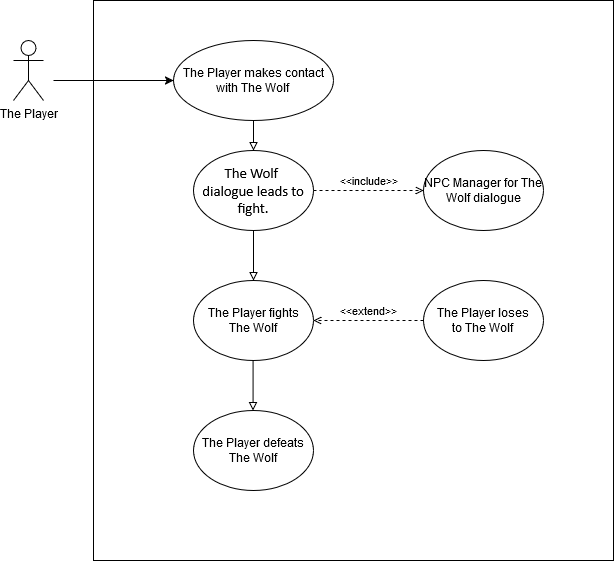

The diagram above was exported from draw.io. Its source (the exported page's mxGraphModel, read from the mxfile embedded in the PNG):
<mxGraphModel dx="1235" dy="592" grid="1" gridSize="10" guides="1" tooltips="1" connect="1" arrows="1" fold="1" page="1" pageScale="1" pageWidth="850" pageHeight="1100" background="#ffffff" math="0" shadow="0">
  <root>
    <mxCell id="0" />
    <mxCell id="1" parent="0" />
    <mxCell id="-WNSGnOh05VKrebZuUkV-1" value="The Player" style="shape=umlActor;verticalLabelPosition=bottom;verticalAlign=top;html=1;" vertex="1" parent="1">
      <mxGeometry x="120" y="200" width="30" height="60" as="geometry" />
    </mxCell>
    <mxCell id="-WNSGnOh05VKrebZuUkV-2" value="" style="whiteSpace=wrap;html=1;" vertex="1" parent="1">
      <mxGeometry x="200" y="160" width="520" height="560" as="geometry" />
    </mxCell>
    <mxCell id="-WNSGnOh05VKrebZuUkV-3" value="&lt;div&gt;The Player makes contact&lt;/div&gt;&lt;div&gt;with The Wolf&lt;br&gt;&lt;/div&gt;" style="ellipse;whiteSpace=wrap;html=1;" vertex="1" parent="1">
      <mxGeometry x="280" y="200" width="160" height="80" as="geometry" />
    </mxCell>
    <mxCell id="-WNSGnOh05VKrebZuUkV-4" value="" style="endArrow=classic;html=1;rounded=0;entryX=0;entryY=0.5;entryDx=0;entryDy=0;" edge="1" parent="1" target="-WNSGnOh05VKrebZuUkV-3">
      <mxGeometry width="50" height="50" relative="1" as="geometry">
        <mxPoint x="160" y="240" as="sourcePoint" />
        <mxPoint x="280" y="320" as="targetPoint" />
      </mxGeometry>
    </mxCell>
    <mxCell id="-WNSGnOh05VKrebZuUkV-5" value="&lt;div&gt;&lt;span style=&quot;font-size:11.0pt;line-height:&lt;br/&gt;115%;font-family:&amp;quot;Calibri&amp;quot;,sans-serif;mso-ascii-theme-font:minor-latin;&lt;br/&gt;mso-fareast-font-family:Calibri;mso-fareast-theme-font:minor-latin;mso-hansi-theme-font:&lt;br/&gt;minor-latin;mso-bidi-font-family:&amp;quot;Times New Roman&amp;quot;;mso-bidi-theme-font:minor-bidi;&lt;br/&gt;mso-ansi-language:EN-CA;mso-fareast-language:EN-US;mso-bidi-language:AR-SA&quot; lang=&quot;EN-CA&quot;&gt;The Wolf&amp;nbsp;&lt;/span&gt;&lt;/div&gt;&lt;div&gt;&lt;span style=&quot;font-size:11.0pt;line-height:&lt;br/&gt;115%;font-family:&amp;quot;Calibri&amp;quot;,sans-serif;mso-ascii-theme-font:minor-latin;&lt;br/&gt;mso-fareast-font-family:Calibri;mso-fareast-theme-font:minor-latin;mso-hansi-theme-font:&lt;br/&gt;minor-latin;mso-bidi-font-family:&amp;quot;Times New Roman&amp;quot;;mso-bidi-theme-font:minor-bidi;&lt;br/&gt;mso-ansi-language:EN-CA;mso-fareast-language:EN-US;mso-bidi-language:AR-SA&quot; lang=&quot;EN-CA&quot;&gt;dialogue leads to fight.&lt;/span&gt;&lt;/div&gt;" style="ellipse;whiteSpace=wrap;html=1;" vertex="1" parent="1">
      <mxGeometry x="300" y="310" width="120" height="80" as="geometry" />
    </mxCell>
    <mxCell id="-WNSGnOh05VKrebZuUkV-7" value="NPC Manager for The Wolf dialogue" style="ellipse;whiteSpace=wrap;html=1;" vertex="1" parent="1">
      <mxGeometry x="530" y="310" width="120" height="80" as="geometry" />
    </mxCell>
    <mxCell id="-WNSGnOh05VKrebZuUkV-8" value="&lt;div&gt;The Player fights&lt;/div&gt;&lt;div&gt;The Wolf&lt;br&gt;&lt;/div&gt;" style="ellipse;whiteSpace=wrap;html=1;" vertex="1" parent="1">
      <mxGeometry x="300" y="440" width="120" height="80" as="geometry" />
    </mxCell>
    <mxCell id="-WNSGnOh05VKrebZuUkV-9" value="&lt;div&gt;The Player loses&lt;/div&gt;&lt;div&gt;to The Wolf&lt;br&gt;&lt;/div&gt;" style="ellipse;whiteSpace=wrap;html=1;" vertex="1" parent="1">
      <mxGeometry x="530" y="440" width="120" height="80" as="geometry" />
    </mxCell>
    <mxCell id="-WNSGnOh05VKrebZuUkV-10" value="&lt;div&gt;The Player defeats&lt;/div&gt;&lt;div&gt;The Wolf&lt;br&gt;&lt;/div&gt;" style="ellipse;whiteSpace=wrap;html=1;" vertex="1" parent="1">
      <mxGeometry x="300" y="570" width="120" height="80" as="geometry" />
    </mxCell>
    <mxCell id="-WNSGnOh05VKrebZuUkV-11" value="" style="endArrow=block;html=1;rounded=0;exitX=0.5;exitY=1;exitDx=0;exitDy=0;entryX=0.5;entryY=0;entryDx=0;entryDy=0;endFill=0;" edge="1" parent="1" source="-WNSGnOh05VKrebZuUkV-3" target="-WNSGnOh05VKrebZuUkV-5">
      <mxGeometry width="50" height="50" relative="1" as="geometry">
        <mxPoint x="410" y="480" as="sourcePoint" />
        <mxPoint x="460" y="430" as="targetPoint" />
      </mxGeometry>
    </mxCell>
    <mxCell id="-WNSGnOh05VKrebZuUkV-14" value="" style="endArrow=block;html=1;rounded=0;exitX=0.5;exitY=1;exitDx=0;exitDy=0;entryX=0.5;entryY=0;entryDx=0;entryDy=0;endFill=0;" edge="1" parent="1" source="-WNSGnOh05VKrebZuUkV-5" target="-WNSGnOh05VKrebZuUkV-8">
      <mxGeometry width="50" height="50" relative="1" as="geometry">
        <mxPoint x="420" y="510" as="sourcePoint" />
        <mxPoint x="470" y="460" as="targetPoint" />
      </mxGeometry>
    </mxCell>
    <mxCell id="-WNSGnOh05VKrebZuUkV-16" value="" style="endArrow=block;html=1;rounded=0;exitX=0.5;exitY=1;exitDx=0;exitDy=0;entryX=0.5;entryY=0;entryDx=0;entryDy=0;endFill=0;" edge="1" parent="1">
      <mxGeometry width="50" height="50" relative="1" as="geometry">
        <mxPoint x="359.58" y="520" as="sourcePoint" />
        <mxPoint x="359.58" y="570" as="targetPoint" />
      </mxGeometry>
    </mxCell>
    <mxCell id="-WNSGnOh05VKrebZuUkV-18" value="&amp;lt;&amp;lt;include&amp;gt;&amp;gt;" style="html=1;verticalAlign=bottom;labelBackgroundColor=none;endArrow=open;endFill=0;dashed=1;rounded=0;entryX=0;entryY=0.5;entryDx=0;entryDy=0;exitX=1;exitY=0.5;exitDx=0;exitDy=0;" edge="1" parent="1" source="-WNSGnOh05VKrebZuUkV-5" target="-WNSGnOh05VKrebZuUkV-7">
      <mxGeometry width="160" relative="1" as="geometry">
        <mxPoint x="380" y="450" as="sourcePoint" />
        <mxPoint x="540" y="450" as="targetPoint" />
      </mxGeometry>
    </mxCell>
    <mxCell id="-WNSGnOh05VKrebZuUkV-19" value="&amp;lt;&amp;lt;extend&amp;gt;&amp;gt;" style="html=1;verticalAlign=bottom;labelBackgroundColor=none;endArrow=open;endFill=0;dashed=1;rounded=0;exitX=0;exitY=0.5;exitDx=0;exitDy=0;entryX=1;entryY=0.5;entryDx=0;entryDy=0;" edge="1" parent="1" source="-WNSGnOh05VKrebZuUkV-9" target="-WNSGnOh05VKrebZuUkV-8">
      <mxGeometry width="160" relative="1" as="geometry">
        <mxPoint x="380" y="450" as="sourcePoint" />
        <mxPoint x="540" y="450" as="targetPoint" />
      </mxGeometry>
    </mxCell>
  </root>
</mxGraphModel>